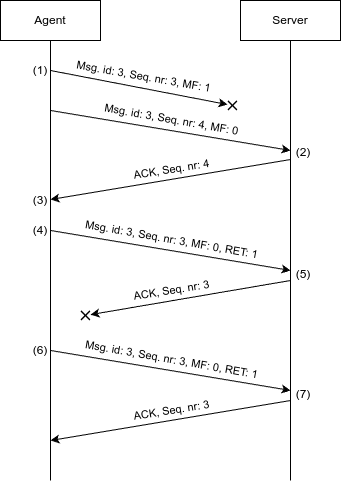

The diagram above was exported from draw.io. Its source (the exported page's mxGraphModel, read from the mxfile embedded in the PNG):
<mxGraphModel dx="1050" dy="573" grid="1" gridSize="10" guides="1" tooltips="1" connect="1" arrows="1" fold="1" page="1" pageScale="1" pageWidth="850" pageHeight="1100" math="0" shadow="0">
  <root>
    <mxCell id="0" />
    <mxCell id="1" parent="0" />
    <mxCell id="1mL5aSI_76YMsRaEhNx0-3" value="Agent" style="rounded=0;whiteSpace=wrap;html=1;" parent="1" vertex="1">
      <mxGeometry x="40" y="40" width="100" height="40" as="geometry" />
    </mxCell>
    <mxCell id="1mL5aSI_76YMsRaEhNx0-4" value="Server" style="rounded=0;whiteSpace=wrap;html=1;" parent="1" vertex="1">
      <mxGeometry x="280" y="40" width="100" height="40" as="geometry" />
    </mxCell>
    <mxCell id="1mL5aSI_76YMsRaEhNx0-5" value="" style="endArrow=none;html=1;rounded=0;exitX=0.5;exitY=1;exitDx=0;exitDy=0;" parent="1" source="1mL5aSI_76YMsRaEhNx0-3" edge="1">
      <mxGeometry width="50" height="50" relative="1" as="geometry">
        <mxPoint x="260" y="240" as="sourcePoint" />
        <mxPoint x="90" y="520" as="targetPoint" />
      </mxGeometry>
    </mxCell>
    <mxCell id="1mL5aSI_76YMsRaEhNx0-6" value="" style="endArrow=none;html=1;rounded=0;exitX=0.5;exitY=1;exitDx=0;exitDy=0;" parent="1" source="1mL5aSI_76YMsRaEhNx0-4" edge="1">
      <mxGeometry width="50" height="50" relative="1" as="geometry">
        <mxPoint x="260" y="240" as="sourcePoint" />
        <mxPoint x="330" y="520" as="targetPoint" />
      </mxGeometry>
    </mxCell>
    <mxCell id="1mL5aSI_76YMsRaEhNx0-8" value="(1)" style="text;html=1;align=center;verticalAlign=middle;whiteSpace=wrap;rounded=0;" parent="1" vertex="1">
      <mxGeometry x="70" y="100" width="20" height="20" as="geometry" />
    </mxCell>
    <mxCell id="1mL5aSI_76YMsRaEhNx0-9" value="" style="endArrow=classic;html=1;rounded=0;" parent="1" edge="1">
      <mxGeometry width="50" height="50" relative="1" as="geometry">
        <mxPoint x="330" y="199" as="sourcePoint" />
        <mxPoint x="90" y="239" as="targetPoint" />
      </mxGeometry>
    </mxCell>
    <mxCell id="1mL5aSI_76YMsRaEhNx0-10" value="ACK, Seq. nr: 4" style="edgeLabel;html=1;align=center;verticalAlign=middle;resizable=0;points=[];rotation=351;" parent="1" vertex="1" connectable="0">
      <mxGeometry x="209.999750862734" y="208.9970855655053" as="geometry" />
    </mxCell>
    <mxCell id="tJFUNdu8V18SCbj2cJYY-4" value="" style="endArrow=classic;html=1;rounded=0;" edge="1" parent="1" target="tJFUNdu8V18SCbj2cJYY-3">
      <mxGeometry width="50" height="50" relative="1" as="geometry">
        <mxPoint x="90" y="110" as="sourcePoint" />
        <mxPoint x="330" y="150" as="targetPoint" />
      </mxGeometry>
    </mxCell>
    <mxCell id="tJFUNdu8V18SCbj2cJYY-5" value="Msg. id: 3, Seq. nr: 3, MF: 1" style="edgeLabel;html=1;align=center;verticalAlign=middle;resizable=0;points=[];rotation=10;" vertex="1" connectable="0" parent="tJFUNdu8V18SCbj2cJYY-4">
      <mxGeometry x="-0.1231" y="-1" relative="1" as="geometry">
        <mxPoint x="15" y="-10" as="offset" />
      </mxGeometry>
    </mxCell>
    <mxCell id="tJFUNdu8V18SCbj2cJYY-3" value="" style="shape=mxgraph.mockup.markup.redX;fillColor=#000000;html=1;shadow=0;whiteSpace=wrap;strokeColor=none;" vertex="1" parent="1">
      <mxGeometry x="267" y="140" width="10" height="10" as="geometry" />
    </mxCell>
    <mxCell id="tJFUNdu8V18SCbj2cJYY-6" value="" style="endArrow=classic;html=1;rounded=0;" edge="1" parent="1">
      <mxGeometry width="50" height="50" relative="1" as="geometry">
        <mxPoint x="90" y="150" as="sourcePoint" />
        <mxPoint x="330" y="190" as="targetPoint" />
      </mxGeometry>
    </mxCell>
    <mxCell id="tJFUNdu8V18SCbj2cJYY-7" value="Msg. id: 3, Seq. nr: 4, MF: 0" style="edgeLabel;html=1;align=center;verticalAlign=middle;resizable=0;points=[];rotation=10;" vertex="1" connectable="0" parent="tJFUNdu8V18SCbj2cJYY-6">
      <mxGeometry x="-0.1231" y="-1" relative="1" as="geometry">
        <mxPoint x="15" y="-10" as="offset" />
      </mxGeometry>
    </mxCell>
    <mxCell id="tJFUNdu8V18SCbj2cJYY-8" value="(2)" style="text;html=1;align=center;verticalAlign=middle;whiteSpace=wrap;rounded=0;" vertex="1" parent="1">
      <mxGeometry x="333" y="182" width="20" height="20" as="geometry" />
    </mxCell>
    <mxCell id="tJFUNdu8V18SCbj2cJYY-9" value="(3)" style="text;html=1;align=center;verticalAlign=middle;whiteSpace=wrap;rounded=0;" vertex="1" parent="1">
      <mxGeometry x="70" y="230" width="20" height="20" as="geometry" />
    </mxCell>
    <mxCell id="tJFUNdu8V18SCbj2cJYY-10" value="" style="endArrow=classic;html=1;rounded=0;" edge="1" parent="1">
      <mxGeometry width="50" height="50" relative="1" as="geometry">
        <mxPoint x="90" y="270" as="sourcePoint" />
        <mxPoint x="330" y="310" as="targetPoint" />
      </mxGeometry>
    </mxCell>
    <mxCell id="tJFUNdu8V18SCbj2cJYY-11" value="Msg. id: 3, Seq. nr: 3, MF: 0, RET: 1" style="edgeLabel;html=1;align=center;verticalAlign=middle;resizable=0;points=[];rotation=10;" vertex="1" connectable="0" parent="tJFUNdu8V18SCbj2cJYY-10">
      <mxGeometry x="-0.1231" y="-1" relative="1" as="geometry">
        <mxPoint x="15" y="-10" as="offset" />
      </mxGeometry>
    </mxCell>
    <mxCell id="tJFUNdu8V18SCbj2cJYY-12" value="(4)" style="text;html=1;align=center;verticalAlign=middle;whiteSpace=wrap;rounded=0;" vertex="1" parent="1">
      <mxGeometry x="70" y="260" width="20" height="20" as="geometry" />
    </mxCell>
    <mxCell id="tJFUNdu8V18SCbj2cJYY-13" value="(5)" style="text;html=1;align=center;verticalAlign=middle;whiteSpace=wrap;rounded=0;" vertex="1" parent="1">
      <mxGeometry x="333" y="304" width="20" height="20" as="geometry" />
    </mxCell>
    <mxCell id="tJFUNdu8V18SCbj2cJYY-15" value="ACK, Seq. nr: 3" style="edgeLabel;html=1;align=center;verticalAlign=middle;resizable=0;points=[];rotation=351;" vertex="1" connectable="0" parent="1">
      <mxGeometry x="209.999750862734" y="329.9970855655053" as="geometry" />
    </mxCell>
    <mxCell id="tJFUNdu8V18SCbj2cJYY-17" value="" style="endArrow=classic;html=1;rounded=0;" edge="1" parent="1" target="tJFUNdu8V18SCbj2cJYY-16">
      <mxGeometry width="50" height="50" relative="1" as="geometry">
        <mxPoint x="330" y="320" as="sourcePoint" />
        <mxPoint x="90" y="360" as="targetPoint" />
      </mxGeometry>
    </mxCell>
    <mxCell id="tJFUNdu8V18SCbj2cJYY-16" value="" style="shape=mxgraph.mockup.markup.redX;fillColor=#000000;html=1;shadow=0;whiteSpace=wrap;strokeColor=none;" vertex="1" parent="1">
      <mxGeometry x="120" y="350" width="10" height="10" as="geometry" />
    </mxCell>
    <mxCell id="tJFUNdu8V18SCbj2cJYY-18" value="" style="endArrow=classic;html=1;rounded=0;" edge="1" parent="1">
      <mxGeometry width="50" height="50" relative="1" as="geometry">
        <mxPoint x="90" y="390" as="sourcePoint" />
        <mxPoint x="330" y="430" as="targetPoint" />
      </mxGeometry>
    </mxCell>
    <mxCell id="tJFUNdu8V18SCbj2cJYY-19" value="Msg. id: 3, Seq. nr: 3, MF: 0, RET: 1" style="edgeLabel;html=1;align=center;verticalAlign=middle;resizable=0;points=[];rotation=10;" vertex="1" connectable="0" parent="tJFUNdu8V18SCbj2cJYY-18">
      <mxGeometry x="-0.1231" y="-1" relative="1" as="geometry">
        <mxPoint x="15" y="-10" as="offset" />
      </mxGeometry>
    </mxCell>
    <mxCell id="tJFUNdu8V18SCbj2cJYY-20" value="(6)" style="text;html=1;align=center;verticalAlign=middle;whiteSpace=wrap;rounded=0;" vertex="1" parent="1">
      <mxGeometry x="70" y="380" width="20" height="20" as="geometry" />
    </mxCell>
    <mxCell id="tJFUNdu8V18SCbj2cJYY-21" value="(7)" style="text;html=1;align=center;verticalAlign=middle;whiteSpace=wrap;rounded=0;" vertex="1" parent="1">
      <mxGeometry x="333" y="424" width="20" height="20" as="geometry" />
    </mxCell>
    <mxCell id="tJFUNdu8V18SCbj2cJYY-22" value="" style="endArrow=classic;html=1;rounded=0;" edge="1" parent="1">
      <mxGeometry width="50" height="50" relative="1" as="geometry">
        <mxPoint x="330" y="440" as="sourcePoint" />
        <mxPoint x="90" y="480" as="targetPoint" />
      </mxGeometry>
    </mxCell>
    <mxCell id="tJFUNdu8V18SCbj2cJYY-23" value="ACK, Seq. nr: 3" style="edgeLabel;html=1;align=center;verticalAlign=middle;resizable=0;points=[];rotation=351;" vertex="1" connectable="0" parent="1">
      <mxGeometry x="209.999750862734" y="449.9970855655053" as="geometry" />
    </mxCell>
  </root>
</mxGraphModel>